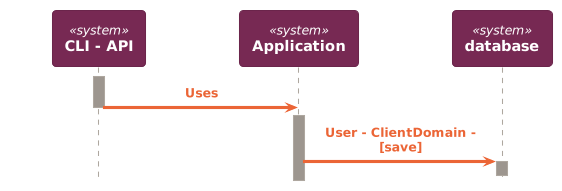

The diagram above was rendered by PlantUML. Its source (embedded in the PNG):
@startuml
!theme C4_united from https://raw.githubusercontent.com/plantuml-stdlib/C4-PlantUML/master/themes
!include https://raw.githubusercontent.com/plantuml-stdlib/C4-PlantUML/master/C4_Sequence.puml

System(primaryActor, "CLI - API", "")
System(application, "Application", "")
System(db, "database", "")

activate primaryActor

Rel(primaryActor, application, "Uses")
deactivate primaryActor
activate application
Rel(application, db, "User - ClientDomain - [save]")
activate db
deactivate db
@enduml